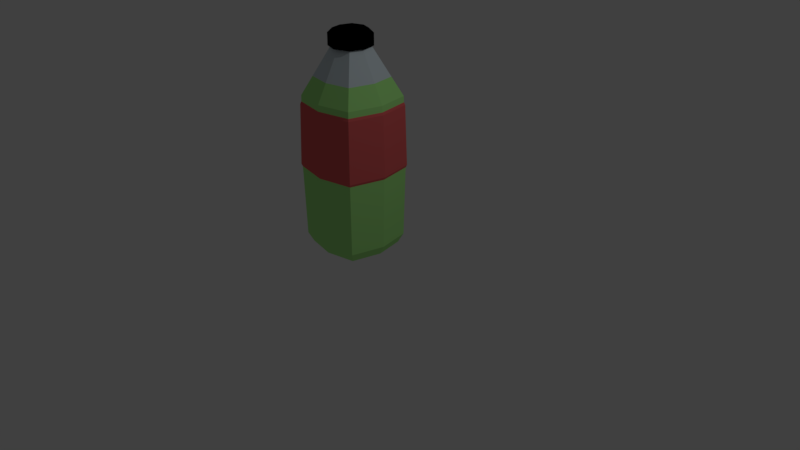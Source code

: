 # Source: Soda_2.blend  (saved by Blender 2.79.0; exported with 4.5.12 LTS)
import bpy
from mathutils import Matrix  # noqa: F401  (used for matrix-valued properties, if any)

bpy.ops.wm.read_factory_settings(use_empty=True)
scene = bpy.context.scene
scene.name = 'Scene'

# ---- collections
col_collection_1 = bpy.data.collections.new('Collection 1'); scene.collection.children.link(col_collection_1)

# ---- materials (node trees are filled in below, after node groups)
mat_material_009 = bpy.data.materials.new('Material.009')
mat_material_009.alpha_threshold = 0.0
mat_material_009.use_transparent_shadow = False
mat_material_009.diffuse_color = (0.0, 0.0, 0.0, 1.0)
mat_material_009.roughness = 0.5
mat_material_009.specular_intensity = 0.0
mat_material_006 = bpy.data.materials.new('Material.006')
mat_material_006.alpha_threshold = 0.0
mat_material_006.use_transparent_shadow = False
mat_material_006.diffuse_color = (0.6558, 0.7539, 0.8, 1.0)
mat_material_006.roughness = 0.5
mat_material_007 = bpy.data.materials.new('Material.007')
mat_material_007.alpha_threshold = 0.0
mat_material_007.use_transparent_shadow = False
mat_material_007.diffuse_color = (0.8, 0.132, 0.132, 1.0)
mat_material_007.roughness = 0.5
mat_material_007.specular_intensity = 0.0
mat_material_008 = bpy.data.materials.new('Material.008')
mat_material_008.alpha_threshold = 0.0
mat_material_008.use_transparent_shadow = False
mat_material_008.diffuse_color = (0.4257, 0.9114, 0.2694, 1.0)
mat_material_008.roughness = 0.5
mat_material_008.specular_intensity = 0.0

# ---- material node trees

# ---- world
world_world = bpy.data.worlds.new('World'); scene.world = world_world
world_world.color = (0.05088, 0.05088, 0.05088)
world_world.use_sun_shadow = False
world_world.sun_shadow_jitter_overblur = 0.0
world_world.cycles.sampling_method = 'MANUAL'

# ---- cameras
cam_camera = bpy.data.cameras.new('Camera')
cam_camera.clip_end = 100.0
cam_camera.lens = 35.0
cam_camera.sensor_width = 32.0
cam_camera.sensor_height = 18.0
cam_camera.ortho_scale = 7.314
cam_camera.dof.focus_distance = 0.0
cam_camera.dof.aperture_fstop = 128.0

# ---- lights
light_lamp = bpy.data.lights.new('Lamp', 'POINT')
light_lamp.transmission_factor = 0.0
light_lamp.cutoff_distance = 30.0
light_lamp.energy = 100.0
light_lamp.shadow_buffer_clip_start = 1.001
light_lamp.shadow_soft_size = 0.1
light_lamp.shadow_maximum_resolution = 0.006
light_lamp.use_absolute_resolution = True

# ---- meshes
me_cube_006 = bpy.data.meshes.new('Cube.006')
me_cube_006.from_pydata([(-1.0, -1.0, -1.0), (-1.0, -1.0, 1.0), (-1.0, 1.0, -1.0), (-1.0, 1.0, 1.0), (1.0, -1.0, -1.0), (1.0, -1.0, 1.0), (1.0, 1.0, -1.0), (1.0, 1.0, 1.0), (-1.284, 0.0, -1.0), (-1.284, 0.0, 1.0), (1.284, 0.0, -1.0), (1.284, 0.0, 1.0), (0.0, 1.343, -1.0), (0.0, 1.343, 1.0), (0.0, -1.343, -1.0), (0.0, -1.343, 1.0), (0.0, 0.0, 1.0), (-1.008, 0.0, -1.743), (-0.7853, -0.7853, -1.743), (2.844e-09, 1.054, -1.743), (-0.7853, 0.7853, -1.743), (1.008, 0.0, -1.743), (0.7853, 0.7853, -1.743), (2.844e-09, -1.054, -1.743), (0.7853, -0.7853, -1.743), (2.844e-09, 0.0, -1.743)], [], [(8, 9, 3, 2), (12, 13, 7, 6), (10, 11, 5, 4), (14, 15, 1, 0), (2, 12, 19, 20), (16, 9, 1, 15), (13, 3, 9, 16), (4, 14, 23, 24), (6, 7, 11, 10), (0, 1, 9, 8), (8, 2, 20, 17), (7, 13, 16, 11), (11, 16, 15, 5), (10, 4, 24, 21), (4, 5, 15, 14), (2, 3, 13, 12), (25, 21, 24, 23), (19, 22, 21, 25), (20, 19, 25, 17), (17, 25, 23, 18), (14, 0, 18, 23), (0, 8, 17, 18), (12, 6, 22, 19), (6, 10, 21, 22)])
me_cube_006.materials.append(mat_material_009)
me_cube_006.use_remesh_preserve_volume = False
me_cube_006.use_remesh_preserve_attributes = False
me_cube_006.use_mirror_vertex_groups = False
me_cube_006.update()
me_cube_005 = bpy.data.meshes.new('Cube.005')
me_cube_005.from_pydata([(-1.0, -1.0, -1.0), (-1.0, -1.0, 1.0), (-1.0, 1.0, -1.0), (-1.0, 1.0, 1.0), (1.0, -1.0, -1.0), (1.0, -1.0, 1.0), (1.0, 1.0, -1.0), (1.0, 1.0, 1.0), (-1.225, 0.0, -1.0), (-1.225, 0.0, 1.0), (1.225, 0.0, -1.0), (1.225, 0.0, 1.0), (0.0, 1.206, -1.0), (0.0, 1.206, 1.0), (0.0, -1.206, -1.0), (0.0, -1.206, 1.0), (-0.4464, 6.488e-09, 1.686), (-0.3643, 0.3643, 1.686), (-7.162e-09, 0.4392, 1.686), (0.3643, 0.3643, 1.686), (0.4464, 6.488e-09, 1.686), (0.3643, -0.3643, 1.686), (-7.162e-09, -0.4392, 1.686), (-0.3643, -0.3643, 1.686), (-7.162e-09, 6.488e-09, 1.686), (-1.041, -1.041, 0.0), (-1.041, 1.041, 0.0), (1.041, 1.041, 0.0), (1.041, -1.041, 0.0), (1.276, 0.0, 0.0), (-1.276, 0.0, 0.0), (0.0, -1.255, 0.0), (0.0, 1.255, 0.0), (-1.082, 2.734e-09, -1.129), (-0.8832, -0.8832, -1.129), (-1.213e-09, 1.065, -1.129), (-0.8832, 0.8832, -1.129), (1.082, 2.734e-09, -1.129), (0.8832, 0.8832, -1.129), (-1.213e-09, -1.065, -1.129), (0.8832, -0.8832, -1.129), (-1.213e-09, 2.734e-09, -1.129), (-1.004, -1.004, 0.9146), (-1.004, 1.004, 0.9146), (1.004, 1.004, 0.9146), (1.004, -1.004, 0.9146), (1.23, 0.0, 0.9146), (-1.23, 0.0, 0.9146), (0.0, -1.21, 0.9146), (0.0, 1.21, 0.9146), (-1.007, 1.007, -0.8258), (1.007, 1.007, -0.8258), (1.007, -1.007, -0.8258), (1.234, 0.0, -0.8258), (-1.234, 0.0, -0.8258), (0.0, -1.214, -0.8258), (0.0, 1.214, -0.8258), (-1.007, -1.007, -0.8258), (-2.696e-09, -0.9171, 1.258), (0.7607, -0.7607, 1.258), (0.7607, 0.7607, 1.258), (-2.696e-09, 0.9171, 1.258), (-0.7607, 0.7607, 1.258), (0.9321, 2.442e-09, 1.258), (-0.7607, -0.7607, 1.258), (-0.9321, 2.442e-09, 1.258), (-1.029, 1.029, 0.8793), (-1.068, 1.068, 0.03534), (1.029, 1.029, 0.8793), (1.068, 1.068, 0.03534), (1.029, -1.029, 0.8793), (1.068, -1.068, 0.03534), (1.261, 9.22e-10, 0.8793), (1.309, 9.22e-10, 0.03534), (-1.261, 9.22e-10, 0.8793), (-1.309, 9.22e-10, 0.03534), (9.22e-10, -1.241, 0.8793), (9.22e-10, -1.288, 0.03534), (9.22e-10, 1.241, 0.8793), (9.22e-10, 1.288, 0.03534), (-1.068, -1.068, 0.03534), (-1.029, -1.029, 0.8793)], [], [(47, 9, 3, 43), (49, 13, 7, 44), (46, 11, 5, 45), (48, 15, 1, 42), (2, 12, 35, 36), (59, 63, 20, 21), (61, 62, 17, 18), (4, 14, 39, 40), (44, 7, 11, 46), (42, 1, 9, 47), (8, 2, 36, 33), (58, 59, 21, 22), (60, 61, 18, 19), (10, 4, 40, 37), (45, 5, 15, 48), (43, 3, 13, 49), (24, 16, 23, 22), (18, 17, 16, 24), (19, 18, 24, 20), (20, 24, 22, 21), (63, 60, 19, 20), (65, 64, 23, 16), (62, 65, 16, 17), (64, 58, 22, 23), (50, 26, 32, 56), (52, 28, 31, 55), (57, 25, 30, 54), (51, 27, 29, 53), (55, 31, 25, 57), (53, 29, 28, 52), (56, 32, 27, 51), (54, 30, 26, 50), (41, 37, 40, 39), (35, 38, 37, 41), (36, 35, 41, 33), (33, 41, 39, 34), (14, 0, 34, 39), (0, 8, 33, 34), (12, 6, 38, 35), (6, 10, 37, 38), (47, 43, 66, 74), (31, 28, 71, 77), (49, 44, 68, 78), (32, 26, 67, 79), (46, 45, 70, 72), (26, 30, 75, 67), (48, 42, 81, 76), (27, 32, 79, 69), (8, 54, 50, 2), (12, 56, 51, 6), (10, 53, 52, 4), (14, 55, 57, 0), (6, 51, 53, 10), (0, 57, 54, 8), (4, 52, 55, 14), (2, 50, 56, 12), (1, 15, 58, 64), (3, 9, 65, 62), (9, 1, 64, 65), (11, 7, 60, 63), (7, 13, 61, 60), (15, 5, 59, 58), (13, 3, 62, 61), (5, 11, 63, 59), (67, 66, 78, 79), (71, 70, 76, 77), (80, 81, 74, 75), (69, 68, 72, 73), (77, 76, 81, 80), (73, 72, 70, 71), (79, 78, 68, 69), (75, 74, 66, 67), (30, 25, 80, 75), (43, 49, 78, 66), (29, 27, 69, 73), (45, 48, 76, 70), (25, 31, 77, 80), (42, 47, 74, 81), (28, 29, 73, 71), (44, 46, 72, 68)])
me_cube_005.polygons.foreach_set('material_index', [2, 2, 2, 2, 2, 0, 0, 2, 2, 2, 2, 0, 0, 2, 2, 2, 0, 0, 0, 0, 0, 0, 0, 0, 2, 2, 2, 2, 2, 2, 2, 2, 2, 2, 2, 2, 2, 2, 2, 2, 1, 1, 1, 1, 1, 1, 1, 1, 2, 2, 2, 2, 2, 2, 2, 2, 2, 2, 2, 2, 2, 2, 2, 2, 1, 1, 1, 1, 1, 1, 1, 1, 1, 1, 1, 1, 1, 1, 1, 1])
me_cube_005.materials.append(mat_material_006)
me_cube_005.materials.append(mat_material_007)
me_cube_005.materials.append(mat_material_008)
me_cube_005.use_remesh_preserve_volume = False
me_cube_005.use_remesh_preserve_attributes = False
me_cube_005.use_mirror_vertex_groups = False
me_cube_005.update()

# ---- objects
ob_cube_001 = bpy.data.objects.new('Cube.001', me_cube_006)
ob_cube = bpy.data.objects.new('Cube', me_cube_005)
ob_lamp = bpy.data.objects.new('Lamp', light_lamp)
ob_camera = bpy.data.objects.new('Camera', cam_camera)

# ---- transforms, parenting, visibility, modifiers, constraints
ob_cube_001.location = (-0.2484, -0.0111, 2.747)
ob_cube_001.scale = (0.1931, 0.1931, -0.07654)
ob_cube_001.lineart.crease_threshold = 0.0
ob_cube.location = (-0.2475, -0.006545, 1.137)
ob_cube.scale = (0.4355, 0.4355, 0.9235)
ob_cube.lineart.crease_threshold = 0.0
ob_lamp.location = (4.076, 1.005, 5.904)
ob_lamp.rotation_euler = (0.6503, 0.05522, 1.866)
ob_lamp.lock_rotations_4d = False
ob_lamp.empty_display_type = 'ARROWS'
ob_lamp.color = (0.0, 0.0, 0.0, 0.0)
ob_lamp.lineart.crease_threshold = 0.0
ob_camera.location = (7.481, -6.508, 5.344)
ob_camera.rotation_euler = (1.109, 0.0, 0.8149)
ob_camera.lock_rotations_4d = False
ob_camera.empty_display_type = 'ARROWS'
ob_camera.color = (0.0, 0.0, 0.0, 0.0)
ob_camera.display_type = 'WIRE'
ob_camera.lineart.crease_threshold = 0.0

# ---- collection membership
col_collection_1.objects.link(ob_cube_001)
col_collection_1.objects.link(ob_cube)
col_collection_1.objects.link(ob_lamp)
col_collection_1.objects.link(ob_camera)

# ---- scene / render settings (as saved in the file)
scene.camera = ob_camera
scene.frame_start = 1; scene.frame_end = 250; scene.frame_set(1)
scene.render.engine = 'BLENDER_EEVEE_NEXT'
scene.render.resolution_percentage = 50
scene.render.dither_intensity = 0.0
scene.cycles.use_denoising = False
scene.cycles.samples = 128
scene.cycles.sampling_pattern = 'TABULATED_SOBOL'
scene.cycles.use_adaptive_sampling = False
scene.cycles.use_light_tree = False
scene.cycles.blur_glossy = 0.0
scene.cycles.sample_clamp_indirect = 0.0
scene.view_settings.view_transform = 'Standard'
bpy.context.view_layer.update()
